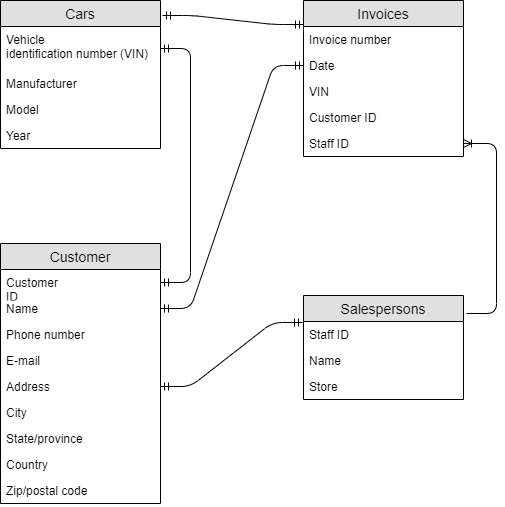

The diagram above was exported from draw.io. Its source (the exported page's mxGraphModel, read from the mxfile embedded in the PNG):
<mxGraphModel dx="1024" dy="517" grid="1" gridSize="10" guides="1" tooltips="1" connect="1" arrows="1" fold="1" page="1" pageScale="1" pageWidth="827" pageHeight="1169" math="0" shadow="0">
  <root>
    <mxCell id="0" />
    <mxCell id="1" parent="0" />
    <mxCell id="slASTRM3De_p4k_1CIa4-1" value="Cars" style="swimlane;fontStyle=0;childLayout=stackLayout;horizontal=1;startSize=26;fillColor=#e0e0e0;horizontalStack=0;resizeParent=1;resizeParentMax=0;resizeLast=0;collapsible=1;marginBottom=0;swimlaneFillColor=#ffffff;align=center;fontSize=14;" parent="1" vertex="1">
      <mxGeometry x="30" y="59" width="160" height="148" as="geometry" />
    </mxCell>
    <mxCell id="slASTRM3De_p4k_1CIa4-2" value="Vehicle&#10;identification number (VIN)" style="text;strokeColor=none;fillColor=none;spacingLeft=4;spacingRight=4;overflow=hidden;rotatable=0;points=[[0,0.5],[1,0.5]];portConstraint=eastwest;fontSize=12;" parent="slASTRM3De_p4k_1CIa4-1" vertex="1">
      <mxGeometry y="26" width="160" height="44" as="geometry" />
    </mxCell>
    <mxCell id="slASTRM3De_p4k_1CIa4-3" value="Manufacturer" style="text;strokeColor=none;fillColor=none;spacingLeft=4;spacingRight=4;overflow=hidden;rotatable=0;points=[[0,0.5],[1,0.5]];portConstraint=eastwest;fontSize=12;" parent="slASTRM3De_p4k_1CIa4-1" vertex="1">
      <mxGeometry y="70" width="160" height="26" as="geometry" />
    </mxCell>
    <mxCell id="slASTRM3De_p4k_1CIa4-4" value="Model" style="text;strokeColor=none;fillColor=none;spacingLeft=4;spacingRight=4;overflow=hidden;rotatable=0;points=[[0,0.5],[1,0.5]];portConstraint=eastwest;fontSize=12;" parent="slASTRM3De_p4k_1CIa4-1" vertex="1">
      <mxGeometry y="96" width="160" height="26" as="geometry" />
    </mxCell>
    <mxCell id="slASTRM3De_p4k_1CIa4-33" value="Year" style="text;strokeColor=none;fillColor=none;spacingLeft=4;spacingRight=4;overflow=hidden;rotatable=0;points=[[0,0.5],[1,0.5]];portConstraint=eastwest;fontSize=12;" parent="slASTRM3De_p4k_1CIa4-1" vertex="1">
      <mxGeometry y="122" width="160" height="26" as="geometry" />
    </mxCell>
    <mxCell id="slASTRM3De_p4k_1CIa4-5" value="Customer" style="swimlane;fontStyle=0;childLayout=stackLayout;horizontal=1;startSize=26;fillColor=#e0e0e0;horizontalStack=0;resizeParent=1;resizeParentMax=0;resizeLast=0;collapsible=1;marginBottom=0;swimlaneFillColor=#ffffff;align=center;fontSize=14;" parent="1" vertex="1">
      <mxGeometry x="30" y="302" width="160" height="260" as="geometry" />
    </mxCell>
    <mxCell id="slASTRM3De_p4k_1CIa4-6" value="Customer&#10;ID" style="text;strokeColor=none;fillColor=none;spacingLeft=4;spacingRight=4;overflow=hidden;rotatable=0;points=[[0,0.5],[1,0.5]];portConstraint=eastwest;fontSize=12;" parent="slASTRM3De_p4k_1CIa4-5" vertex="1">
      <mxGeometry y="26" width="160" height="26" as="geometry" />
    </mxCell>
    <mxCell id="slASTRM3De_p4k_1CIa4-7" value="Name" style="text;strokeColor=none;fillColor=none;spacingLeft=4;spacingRight=4;overflow=hidden;rotatable=0;points=[[0,0.5],[1,0.5]];portConstraint=eastwest;fontSize=12;" parent="slASTRM3De_p4k_1CIa4-5" vertex="1">
      <mxGeometry y="52" width="160" height="26" as="geometry" />
    </mxCell>
    <mxCell id="O20y5J_SY1Z_CGsJHp-s-6" value="Phone number" style="text;strokeColor=none;fillColor=none;spacingLeft=4;spacingRight=4;overflow=hidden;rotatable=0;points=[[0,0.5],[1,0.5]];portConstraint=eastwest;fontSize=12;" vertex="1" parent="slASTRM3De_p4k_1CIa4-5">
      <mxGeometry y="78" width="160" height="26" as="geometry" />
    </mxCell>
    <mxCell id="O20y5J_SY1Z_CGsJHp-s-5" value="E-mail" style="text;strokeColor=none;fillColor=none;spacingLeft=4;spacingRight=4;overflow=hidden;rotatable=0;points=[[0,0.5],[1,0.5]];portConstraint=eastwest;fontSize=12;" vertex="1" parent="slASTRM3De_p4k_1CIa4-5">
      <mxGeometry y="104" width="160" height="26" as="geometry" />
    </mxCell>
    <mxCell id="O20y5J_SY1Z_CGsJHp-s-4" value="Address" style="text;strokeColor=none;fillColor=none;spacingLeft=4;spacingRight=4;overflow=hidden;rotatable=0;points=[[0,0.5],[1,0.5]];portConstraint=eastwest;fontSize=12;" vertex="1" parent="slASTRM3De_p4k_1CIa4-5">
      <mxGeometry y="130" width="160" height="26" as="geometry" />
    </mxCell>
    <mxCell id="O20y5J_SY1Z_CGsJHp-s-3" value="City" style="text;strokeColor=none;fillColor=none;spacingLeft=4;spacingRight=4;overflow=hidden;rotatable=0;points=[[0,0.5],[1,0.5]];portConstraint=eastwest;fontSize=12;" vertex="1" parent="slASTRM3De_p4k_1CIa4-5">
      <mxGeometry y="156" width="160" height="26" as="geometry" />
    </mxCell>
    <mxCell id="O20y5J_SY1Z_CGsJHp-s-2" value="State/province" style="text;strokeColor=none;fillColor=none;spacingLeft=4;spacingRight=4;overflow=hidden;rotatable=0;points=[[0,0.5],[1,0.5]];portConstraint=eastwest;fontSize=12;" vertex="1" parent="slASTRM3De_p4k_1CIa4-5">
      <mxGeometry y="182" width="160" height="26" as="geometry" />
    </mxCell>
    <mxCell id="O20y5J_SY1Z_CGsJHp-s-1" value="Country" style="text;strokeColor=none;fillColor=none;spacingLeft=4;spacingRight=4;overflow=hidden;rotatable=0;points=[[0,0.5],[1,0.5]];portConstraint=eastwest;fontSize=12;" vertex="1" parent="slASTRM3De_p4k_1CIa4-5">
      <mxGeometry y="208" width="160" height="26" as="geometry" />
    </mxCell>
    <mxCell id="slASTRM3De_p4k_1CIa4-8" value="Zip/postal code" style="text;strokeColor=none;fillColor=none;spacingLeft=4;spacingRight=4;overflow=hidden;rotatable=0;points=[[0,0.5],[1,0.5]];portConstraint=eastwest;fontSize=12;" parent="slASTRM3De_p4k_1CIa4-5" vertex="1">
      <mxGeometry y="234" width="160" height="26" as="geometry" />
    </mxCell>
    <mxCell id="slASTRM3De_p4k_1CIa4-9" value="Invoices" style="swimlane;fontStyle=0;childLayout=stackLayout;horizontal=1;startSize=26;fillColor=#e0e0e0;horizontalStack=0;resizeParent=1;resizeParentMax=0;resizeLast=0;collapsible=1;marginBottom=0;swimlaneFillColor=#ffffff;align=center;fontSize=14;" parent="1" vertex="1">
      <mxGeometry x="333" y="59" width="160" height="156" as="geometry" />
    </mxCell>
    <mxCell id="slASTRM3De_p4k_1CIa4-10" value="Invoice number" style="text;strokeColor=none;fillColor=none;spacingLeft=4;spacingRight=4;overflow=hidden;rotatable=0;points=[[0,0.5],[1,0.5]];portConstraint=eastwest;fontSize=12;" parent="slASTRM3De_p4k_1CIa4-9" vertex="1">
      <mxGeometry y="26" width="160" height="26" as="geometry" />
    </mxCell>
    <mxCell id="O20y5J_SY1Z_CGsJHp-s-8" value="Date" style="text;strokeColor=none;fillColor=none;spacingLeft=4;spacingRight=4;overflow=hidden;rotatable=0;points=[[0,0.5],[1,0.5]];portConstraint=eastwest;fontSize=12;" vertex="1" parent="slASTRM3De_p4k_1CIa4-9">
      <mxGeometry y="52" width="160" height="26" as="geometry" />
    </mxCell>
    <mxCell id="O20y5J_SY1Z_CGsJHp-s-7" value="VIN" style="text;strokeColor=none;fillColor=none;spacingLeft=4;spacingRight=4;overflow=hidden;rotatable=0;points=[[0,0.5],[1,0.5]];portConstraint=eastwest;fontSize=12;" vertex="1" parent="slASTRM3De_p4k_1CIa4-9">
      <mxGeometry y="78" width="160" height="26" as="geometry" />
    </mxCell>
    <mxCell id="slASTRM3De_p4k_1CIa4-11" value="Customer ID" style="text;strokeColor=none;fillColor=none;spacingLeft=4;spacingRight=4;overflow=hidden;rotatable=0;points=[[0,0.5],[1,0.5]];portConstraint=eastwest;fontSize=12;" parent="slASTRM3De_p4k_1CIa4-9" vertex="1">
      <mxGeometry y="104" width="160" height="26" as="geometry" />
    </mxCell>
    <mxCell id="slASTRM3De_p4k_1CIa4-12" value="Staff ID" style="text;strokeColor=none;fillColor=none;spacingLeft=4;spacingRight=4;overflow=hidden;rotatable=0;points=[[0,0.5],[1,0.5]];portConstraint=eastwest;fontSize=12;" parent="slASTRM3De_p4k_1CIa4-9" vertex="1">
      <mxGeometry y="130" width="160" height="26" as="geometry" />
    </mxCell>
    <mxCell id="slASTRM3De_p4k_1CIa4-13" value="Salespersons" style="swimlane;fontStyle=0;childLayout=stackLayout;horizontal=1;startSize=26;fillColor=#e0e0e0;horizontalStack=0;resizeParent=1;resizeParentMax=0;resizeLast=0;collapsible=1;marginBottom=0;swimlaneFillColor=#ffffff;align=center;fontSize=14;" parent="1" vertex="1">
      <mxGeometry x="333" y="354" width="160" height="104" as="geometry" />
    </mxCell>
    <mxCell id="slASTRM3De_p4k_1CIa4-14" value="Staff ID" style="text;strokeColor=none;fillColor=none;spacingLeft=4;spacingRight=4;overflow=hidden;rotatable=0;points=[[0,0.5],[1,0.5]];portConstraint=eastwest;fontSize=12;" parent="slASTRM3De_p4k_1CIa4-13" vertex="1">
      <mxGeometry y="26" width="160" height="26" as="geometry" />
    </mxCell>
    <mxCell id="slASTRM3De_p4k_1CIa4-15" value="Name" style="text;strokeColor=none;fillColor=none;spacingLeft=4;spacingRight=4;overflow=hidden;rotatable=0;points=[[0,0.5],[1,0.5]];portConstraint=eastwest;fontSize=12;" parent="slASTRM3De_p4k_1CIa4-13" vertex="1">
      <mxGeometry y="52" width="160" height="26" as="geometry" />
    </mxCell>
    <mxCell id="slASTRM3De_p4k_1CIa4-16" value="Store" style="text;strokeColor=none;fillColor=none;spacingLeft=4;spacingRight=4;overflow=hidden;rotatable=0;points=[[0,0.5],[1,0.5]];portConstraint=eastwest;fontSize=12;" parent="slASTRM3De_p4k_1CIa4-13" vertex="1">
      <mxGeometry y="78" width="160" height="26" as="geometry" />
    </mxCell>
    <mxCell id="O20y5J_SY1Z_CGsJHp-s-9" value="" style="edgeStyle=entityRelationEdgeStyle;fontSize=12;html=1;endArrow=ERmandOne;startArrow=ERmandOne;entryX=-0.004;entryY=0.031;entryDx=0;entryDy=0;entryPerimeter=0;exitX=1;exitY=0.5;exitDx=0;exitDy=0;" edge="1" parent="1" source="O20y5J_SY1Z_CGsJHp-s-4" target="slASTRM3De_p4k_1CIa4-14">
      <mxGeometry width="100" height="100" relative="1" as="geometry">
        <mxPoint x="220" y="450" as="sourcePoint" />
        <mxPoint x="320" y="350" as="targetPoint" />
      </mxGeometry>
    </mxCell>
    <mxCell id="O20y5J_SY1Z_CGsJHp-s-12" value="" style="edgeStyle=entityRelationEdgeStyle;fontSize=12;html=1;endArrow=ERmandOne;startArrow=ERmandOne;exitX=1;exitY=0.5;exitDx=0;exitDy=0;" edge="1" parent="1" source="slASTRM3De_p4k_1CIa4-6" target="slASTRM3De_p4k_1CIa4-2">
      <mxGeometry width="100" height="100" relative="1" as="geometry">
        <mxPoint x="200" y="302" as="sourcePoint" />
        <mxPoint x="250" y="107" as="targetPoint" />
      </mxGeometry>
    </mxCell>
    <mxCell id="O20y5J_SY1Z_CGsJHp-s-14" value="" style="edgeStyle=entityRelationEdgeStyle;fontSize=12;html=1;endArrow=ERoneToMany;exitX=1.016;exitY=0.173;exitDx=0;exitDy=0;exitPerimeter=0;" edge="1" parent="1" source="slASTRM3De_p4k_1CIa4-13" target="slASTRM3De_p4k_1CIa4-12">
      <mxGeometry width="100" height="100" relative="1" as="geometry">
        <mxPoint x="363" y="354" as="sourcePoint" />
        <mxPoint x="463" y="254" as="targetPoint" />
      </mxGeometry>
    </mxCell>
    <mxCell id="O20y5J_SY1Z_CGsJHp-s-15" value="" style="edgeStyle=entityRelationEdgeStyle;fontSize=12;html=1;endArrow=ERmandOne;startArrow=ERmandOne;exitX=1.015;exitY=0.104;exitDx=0;exitDy=0;exitPerimeter=0;" edge="1" parent="1" source="slASTRM3De_p4k_1CIa4-1">
      <mxGeometry width="100" height="100" relative="1" as="geometry">
        <mxPoint x="233" y="183" as="sourcePoint" />
        <mxPoint x="333" y="83" as="targetPoint" />
      </mxGeometry>
    </mxCell>
    <mxCell id="O20y5J_SY1Z_CGsJHp-s-16" value="" style="edgeStyle=entityRelationEdgeStyle;fontSize=12;html=1;endArrow=ERmandOne;startArrow=ERmandOne;exitX=1;exitY=0.5;exitDx=0;exitDy=0;entryX=0;entryY=0.5;entryDx=0;entryDy=0;" edge="1" parent="1" source="slASTRM3De_p4k_1CIa4-7" target="O20y5J_SY1Z_CGsJHp-s-8">
      <mxGeometry width="100" height="100" relative="1" as="geometry">
        <mxPoint x="200" y="302" as="sourcePoint" />
        <mxPoint x="300" y="202" as="targetPoint" />
      </mxGeometry>
    </mxCell>
  </root>
</mxGraphModel>